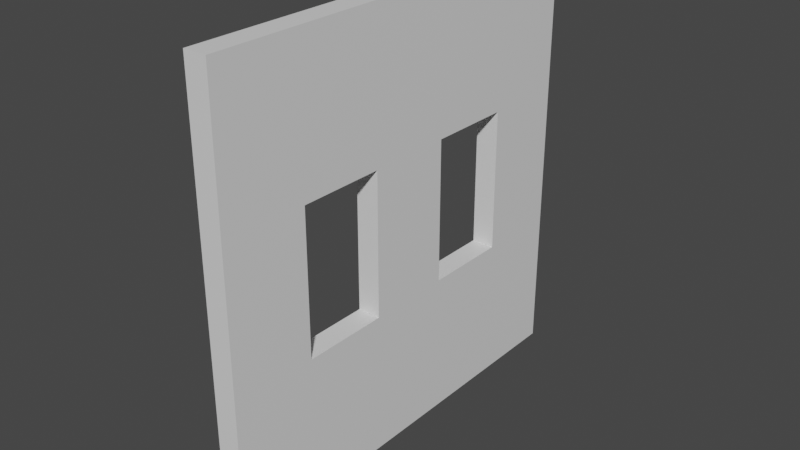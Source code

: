 # Source: Wall_w2Window.blend  (saved by Blender 2.81.16; exported with 4.5.12 LTS)
import bpy
from mathutils import Matrix  # noqa: F401  (used for matrix-valued properties, if any)

bpy.ops.wm.read_factory_settings(use_empty=True)
scene = bpy.context.scene
scene.name = 'Scene'

# ---- collections
col_collection = bpy.data.collections.new('Collection'); scene.collection.children.link(col_collection)

# ---- materials (node trees are filled in below, after node groups)
mat_wall = bpy.data.materials.new('Wall')
mat_wall.use_transparent_shadow = False

# ---- material node trees
mat_wall.use_nodes = True; mat_wall.node_tree.nodes.clear()
_N = mat_wall.node_tree.nodes; _L = mat_wall.node_tree.links
n0 = _N.new('ShaderNodeOutputMaterial'); n0.name = 'Material Output'; n0.location = (300, 300)
n1 = _N.new('ShaderNodeBsdfPrincipled'); n1.name = 'Principled BSDF'; n1.location = (10, 300)
n1.distribution = 'GGX'
n1.subsurface_method = 'BURLEY'
n1.inputs[3].default_value = 1.45
n1.inputs[27].default_value = (0.0, 0.0, 0.0, 1.0)
n1.inputs[28].default_value = 1.0
_L.new(n1.outputs[0], n0.inputs[0])
n0.is_active_output = True

# ---- world
world_world = bpy.data.worlds.new('World'); scene.world = world_world
world_world.use_nodes = True; world_world.node_tree.nodes.clear()
_N = world_world.node_tree.nodes; _L = world_world.node_tree.links
n0 = _N.new('ShaderNodeOutputWorld'); n0.name = 'World Output'; n0.location = (300, 300)
n1 = _N.new('ShaderNodeBackground'); n1.name = 'Background'; n1.location = (10, 300)
n1.inputs[0].default_value = (0.05088, 0.05088, 0.05088, 1.0)
_L.new(n1.outputs[0], n0.inputs[0])
n0.is_active_output = True
world_world.color = (0.05088, 0.05088, 0.05088)
world_world.use_sun_shadow = False
world_world.sun_shadow_jitter_overblur = 0.0

# ---- meshes
me_cube_001 = bpy.data.meshes.new('Cube.001')
me_cube_001.from_pydata([(-0.133, -1.0, 0.0), (-0.133, -1.0, 2.0), (-0.133, 1.0, 0.0), (-0.133, 1.0, 2.0), (0.133, -1.0, 0.0), (0.133, -1.0, 2.0), (0.133, 1.0, 0.0), (0.133, 1.0, 2.0), (-0.133, 0.6, 0.0), (-0.133, 0.2, 0.0), (-0.133, -0.2, 0.0), (-0.133, -0.6, 0.0), (-0.133, -0.6, 2.0), (-0.133, -0.2, 2.0), (-0.133, 0.2, 2.0), (-0.133, 0.6, 2.0), (0.133, -0.6, 0.0), (0.133, -0.2, 0.0), (0.133, 0.2, 0.0), (0.133, 0.6, 0.0), (0.133, 0.6, 2.0), (0.133, 0.2, 2.0), (0.133, -0.2, 2.0), (0.133, -0.6, 2.0), (-0.133, -1.0, 0.6667), (-0.133, -1.0, 1.333), (-0.133, 1.0, 1.333), (-0.133, 1.0, 0.6667), (0.133, 1.0, 1.333), (0.133, 1.0, 0.6667), (0.133, -1.0, 1.333), (0.133, -1.0, 0.6667), (0.133, 0.6, 1.333), (0.133, 0.6, 0.6667), (0.133, 0.2, 1.333), (0.133, 0.2, 0.6667), (0.133, -0.2, 1.333), (0.133, -0.2, 0.6667), (0.133, -0.6, 1.333), (0.133, -0.6, 0.6667), (-0.133, -0.6, 1.333), (-0.133, -0.6, 0.6667), (-0.133, -0.2, 1.333), (-0.133, -0.2, 0.6667), (-0.133, 0.2, 1.333), (-0.133, 0.2, 0.6667), (-0.133, 0.6, 1.333), (-0.133, 0.6, 0.6667)], [], [(46, 15, 3, 26), (26, 3, 7, 28), (38, 23, 5, 30), (30, 5, 1, 25), (11, 16, 4, 0), (23, 12, 1, 5), (7, 3, 15, 20), (20, 15, 14, 21), (21, 14, 13, 22), (22, 13, 12, 23), (2, 6, 19, 8), (8, 19, 18, 9), (9, 18, 17, 10), (10, 17, 16, 11), (28, 7, 20, 32), (32, 20, 21, 34), (34, 21, 22, 36), (36, 22, 23, 38), (25, 1, 12, 40), (40, 12, 13, 42), (42, 13, 14, 44), (44, 14, 15, 46), (9, 45, 47, 8), (10, 43, 45, 9), (43, 42, 44, 45), (11, 41, 43, 10), (0, 24, 41, 11), (24, 25, 40, 41), (17, 37, 39, 16), (39, 41, 40, 38), (18, 35, 37, 17), (35, 34, 36, 37), (19, 33, 35, 18), (40, 42, 36, 38), (6, 29, 33, 19), (29, 28, 32, 33), (4, 31, 24, 0), (31, 30, 25, 24), (16, 39, 31, 4), (39, 38, 30, 31), (2, 27, 29, 6), (27, 26, 28, 29), (8, 47, 27, 2), (47, 46, 26, 27), (37, 36, 42, 43), (41, 39, 37, 43), (44, 46, 32, 34), (33, 32, 46, 47), (45, 35, 33, 47), (35, 45, 44, 34)])
_uv = me_cube_001.uv_layers.new(name='UVMap')
_uv.uv.foreach_set('vector', [0.6667, 0.1, 0.5, 0.1, 0.5, 4.47e-08, 0.6667, 2.98e-08, 0.0665, 0.6667, 0.0665, 0.5, 0.133, 0.5, 0.133, 0.6667, 0.1667, 0.1, 5.96e-08, 0.1, 0.0, 1.639e-07, 0.1667, 1.043e-07, 1.49e-08, 0.6667, 0.0, 0.5, 0.0665, 0.5, 0.0665, 0.6667, 0.133, 0.9, 0.1995, 0.9, 0.1995, 1.0, 0.133, 1.0, 0.266, 0.6, 0.1995, 0.6, 0.1995, 0.5, 0.266, 0.5, 0.266, 1.0, 0.1995, 1.0, 0.1995, 0.9, 0.266, 0.9, 0.266, 0.9, 0.1995, 0.9, 0.1995, 0.8, 0.266, 0.8, 0.266, 0.8, 0.1995, 0.8, 0.1995, 0.7, 0.266, 0.7, 0.266, 0.7, 0.1995, 0.7, 0.1995, 0.6, 0.266, 0.6, 0.133, 0.5, 0.1995, 0.5, 0.1995, 0.6, 0.133, 0.6, 0.133, 0.6, 0.1995, 0.6, 0.1995, 0.7, 0.133, 0.7, 0.133, 0.7, 0.1995, 0.7, 0.1995, 0.8, 0.133, 0.8, 0.133, 0.8, 0.1995, 0.8, 0.1995, 0.9, 0.133, 0.9, 0.1667, 0.5, 2.086e-07, 0.5, 1.788e-07, 0.4, 0.1667, 0.4, 0.1667, 0.4, 1.788e-07, 0.4, 1.192e-07, 0.3, 0.1667, 0.3, 0.1667, 0.3, 1.192e-07, 0.3, 1.192e-07, 0.2, 0.1667, 0.2, 0.1667, 0.2, 1.192e-07, 0.2, 5.96e-08, 0.1, 0.1667, 0.1, 0.6667, 0.5, 0.5, 0.5, 0.5, 0.4, 0.6667, 0.4, 0.6667, 0.4, 0.5, 0.4, 0.5, 0.3, 0.6667, 0.3, 0.6667, 0.3, 0.5, 0.3, 0.5, 0.2, 0.6667, 0.2, 0.6667, 0.2, 0.5, 0.2, 0.5, 0.1, 0.6667, 0.1, 1.0, 0.2, 0.8333, 0.2, 0.8333, 0.1, 1.0, 0.1, 1.0, 0.3, 0.8333, 0.3, 0.8333, 0.2, 1.0, 0.2, 0.8333, 0.3, 0.6667, 0.3, 0.6667, 0.2, 0.8333, 0.2, 1.0, 0.4, 0.8333, 0.4, 0.8333, 0.3, 1.0, 0.3, 1.0, 0.5, 0.8333, 0.5, 0.8333, 0.4, 1.0, 0.4, 0.8333, 0.5, 0.6667, 0.5, 0.6667, 0.4, 0.8333, 0.4, 0.5, 0.2, 0.3333, 0.2, 0.3333, 0.1, 0.5, 0.1, 0.3325, 0.6667, 0.266, 0.6667, 0.266, 0.5, 0.3325, 0.5, 0.5, 0.3, 0.3333, 0.3, 0.3333, 0.2, 0.5, 0.2, 0.3333, 0.3, 0.1667, 0.3, 0.1667, 0.2, 0.3333, 0.2, 0.5, 0.4, 0.3333, 0.4, 0.3333, 0.3, 0.5, 0.3, 0.532, 0.6, 0.532, 0.5, 0.5985, 0.5, 0.5985, 0.6, 0.5, 0.5, 0.3333, 0.5, 0.3333, 0.4, 0.5, 0.4, 0.3333, 0.5, 0.1667, 0.5, 0.1667, 0.4, 0.3333, 0.4, 4.47e-08, 1.0, 2.98e-08, 0.8333, 0.0665, 0.8333, 0.0665, 1.0, 2.98e-08, 0.8333, 1.49e-08, 0.6667, 0.0665, 0.6667, 0.0665, 0.8333, 0.5, 0.1, 0.3333, 0.1, 0.3333, 5.96e-08, 0.5, 0.0, 0.3333, 0.1, 0.1667, 0.1, 0.1667, 1.043e-07, 0.3333, 5.96e-08, 0.0665, 1.0, 0.0665, 0.8333, 0.133, 0.8333, 0.133, 1.0, 0.0665, 0.8333, 0.0665, 0.6667, 0.133, 0.6667, 0.133, 0.8333, 1.0, 0.1, 0.8333, 0.1, 0.8333, 0.0, 1.0, 0.0, 0.8333, 0.1, 0.6667, 0.1, 0.6667, 2.98e-08, 0.8333, 0.0, 0.399, 0.6667, 0.399, 0.5, 0.4655, 0.5, 0.4655, 0.6667, 0.5985, 0.6, 0.665, 0.6, 0.665, 0.7, 0.5985, 0.7, 0.5985, 0.6, 0.5985, 0.5, 0.665, 0.5, 0.665, 0.6, 0.4655, 0.6667, 0.4655, 0.5, 0.532, 0.5, 0.532, 0.6667, 0.532, 0.6, 0.5985, 0.6, 0.5985, 0.7, 0.532, 0.7, 0.399, 0.6667, 0.3325, 0.6667, 0.3325, 0.5, 0.399, 0.5])
me_cube_001.materials.append(mat_wall)
me_cube_001.use_remesh_fix_poles = True
me_cube_001.use_remesh_preserve_attributes = False
me_cube_001.use_mirror_vertex_groups = False
me_cube_001.update()

# ---- objects
ob_wall = bpy.data.objects.new('Wall', me_cube_001)

# ---- transforms, parenting, visibility, modifiers, constraints
ob_wall.location = (0.0, 0.0, 0.0)
ob_wall.scale = (1.0, 2.5, 2.5)
ob_wall.lineart.crease_threshold = 0.0

# ---- collection membership
col_collection.objects.link(ob_wall)

# ---- scene / render settings (as saved in the file)
scene.frame_start = 1; scene.frame_end = 250; scene.frame_set(1)
scene.render.engine = 'BLENDER_EEVEE_NEXT'
scene.cycles.use_denoising = False
scene.cycles.samples = 128
scene.cycles.sampling_pattern = 'TABULATED_SOBOL'
scene.cycles.use_adaptive_sampling = False
scene.cycles.use_light_tree = False
scene.view_settings.view_transform = 'Filmic'
bpy.context.view_layer.update()

# ---- added for rendering (the .blend has no active camera and no usable light): camera, sun
cam_auto = bpy.data.cameras.new('AutoCamera')
cam_auto.lens = 50.0
cam_auto.sensor_width = 36.0
cam_auto.clip_end = 1000.0
ob_auto_camera = bpy.data.objects.new('AutoCamera', cam_auto)
scene.collection.objects.link(ob_auto_camera)
ob_auto_camera.location = (6.54695, -7.85634, 7.73756)
ob_auto_camera.rotation_euler = (1.09748, -7.21219e-08, 0.694738)
scene.camera = ob_auto_camera
light_auto_sun = bpy.data.lights.new('AutoSun', 'SUN')
light_auto_sun.energy = 3.0
light_auto_sun.angle = 0.0523599
ob_auto_sun = bpy.data.objects.new('AutoSun', light_auto_sun)
scene.collection.objects.link(ob_auto_sun)
ob_auto_sun.rotation_euler = (0.872665, 0.174533, 0.523599)
bpy.context.view_layer.update()
